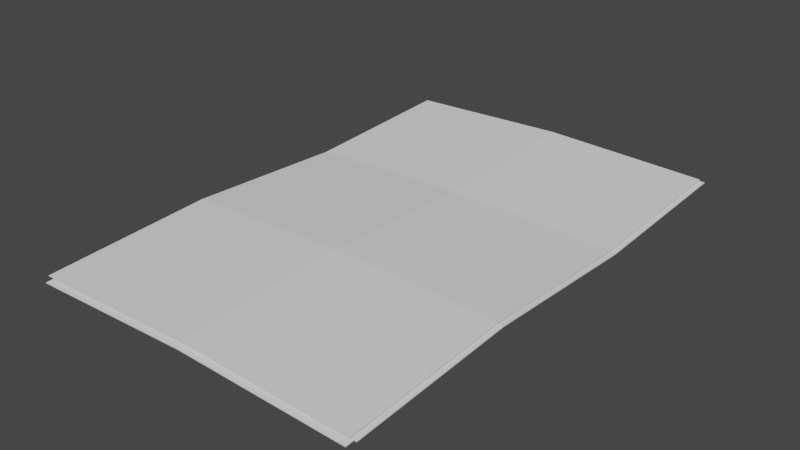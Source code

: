 # Source: evil_plans.blend  (saved by Blender 2.80.75; exported with 4.5.12 LTS)
import bpy
from mathutils import Matrix  # noqa: F401  (used for matrix-valued properties, if any)

bpy.ops.wm.read_factory_settings(use_empty=True)
scene = bpy.context.scene
scene.name = 'Scene'

# ---- collections
col_collection = bpy.data.collections.new('Collection'); scene.collection.children.link(col_collection)

# ---- world
world_world = bpy.data.worlds.new('World'); scene.world = world_world
world_world.use_nodes = True; world_world.node_tree.nodes.clear()
_N = world_world.node_tree.nodes; _L = world_world.node_tree.links
n0 = _N.new('ShaderNodeOutputWorld'); n0.name = 'World Output'; n0.location = (300, 300)
n1 = _N.new('ShaderNodeBackground'); n1.name = 'Background'; n1.location = (10, 300)
n1.inputs[0].default_value = (0.05088, 0.05088, 0.05088, 1.0)
_L.new(n1.outputs[0], n0.inputs[0])
n0.is_active_output = True
world_world.color = (0.05088, 0.05088, 0.05088)
world_world.use_sun_shadow = False
world_world.sun_shadow_jitter_overblur = 0.0

# ---- meshes
me_plane = bpy.data.meshes.new('Plane')
me_plane.from_pydata([(-0.2, -0.3, -0.006293), (0.2, -0.3, -0.006293), (-0.2, 0.3, 0.003274), (0.2, 0.3, 0.003274), (-0.2, 0.1, -0.006293), (-0.2, -0.1, 0.003274), (0.2, -0.1, 0.003274), (0.2, 0.1, -0.006293), (0.0, -0.3, 0.0), (0.0, 0.3, 0.009567), (0.0, -0.1, 0.009567), (0.0, 0.1, 0.0), (-0.1957, -0.2962, -0.009955), (0.2043, -0.2962, -0.009955), (-0.1957, 0.3038, -0.0003885), (0.2043, 0.3038, -0.0003885), (-0.1957, 0.1038, -0.009955), (-0.1957, -0.09625, -0.0003885), (0.2043, -0.09625, -0.0003885), (0.2043, 0.1038, -0.009955), (0.004277, -0.2962, -0.003662), (0.004277, 0.3038, 0.005905), (0.004277, -0.09625, 0.005905), (0.004277, 0.1038, -0.003662), (-0.201, -0.3036, -0.01312), (0.199, -0.3036, -0.01312), (-0.201, 0.2964, -0.003555), (0.199, 0.2964, -0.003555), (-0.201, 0.09641, -0.01312), (-0.201, -0.1036, -0.003555), (0.199, -0.1036, -0.003555), (0.199, 0.09641, -0.01312), (-0.001037, -0.3036, -0.006828), (-0.001037, 0.2964, 0.002738), (-0.001037, -0.1036, 0.002738), (-0.001037, 0.09641, -0.006828)], [], [(11, 7, 3, 9), (8, 1, 6, 10), (10, 6, 7, 11), (5, 10, 11, 4), (0, 8, 10, 5), (4, 11, 9, 2), (23, 19, 15, 21), (20, 13, 18, 22), (22, 18, 19, 23), (17, 22, 23, 16), (12, 20, 22, 17), (16, 23, 21, 14), (35, 31, 27, 33), (32, 25, 30, 34), (34, 30, 31, 35), (29, 34, 35, 28), (24, 32, 34, 29), (28, 35, 33, 26)])
_uv = me_plane.uv_layers.new(name='UVMap')
_uv.uv.foreach_set('vector', [0.4974, 0.6623, 0.8222, 0.6623, 0.8222, 0.987, 0.4974, 0.987, 0.4974, 0.0127, 0.8222, 0.0127, 0.8222, 0.3375, 0.4974, 0.3375, 0.4974, 0.3375, 0.8222, 0.3375, 0.8222, 0.6623, 0.4974, 0.6623, 0.1726, 0.3375, 0.4974, 0.3375, 0.4974, 0.6623, 0.1726, 0.6623, 0.1726, 0.0127, 0.4974, 0.0127, 0.4974, 0.3375, 0.1726, 0.3375, 0.1726, 0.6623, 0.4974, 0.6623, 0.4974, 0.987, 0.1726, 0.987, 0.5043, 0.6684, 0.8291, 0.6684, 0.8291, 0.9931, 0.5043, 0.9931, 0.5043, 0.01879, 0.8291, 0.01879, 0.8291, 0.3436, 0.5043, 0.3436, 0.5043, 0.3436, 0.8291, 0.3436, 0.8291, 0.6684, 0.5043, 0.6684, 0.1795, 0.3436, 0.5043, 0.3436, 0.5043, 0.6684, 0.1795, 0.6684, 0.1795, 0.01879, 0.5043, 0.01879, 0.5043, 0.3436, 0.1795, 0.3436, 0.1795, 0.6684, 0.5043, 0.6684, 0.5043, 0.9931, 0.1795, 0.9931, 0.4957, 0.6564, 0.8205, 0.6564, 0.8205, 0.9812, 0.4957, 0.9812, 0.4957, 0.00686, 0.8205, 0.00686, 0.8205, 0.3316, 0.4957, 0.3316, 0.4957, 0.3316, 0.8205, 0.3316, 0.8205, 0.6564, 0.4957, 0.6564, 0.1709, 0.3316, 0.4957, 0.3316, 0.4957, 0.6564, 0.1709, 0.6564, 0.1709, 0.00686, 0.4957, 0.00686, 0.4957, 0.3316, 0.1709, 0.3316, 0.1709, 0.6564, 0.4957, 0.6564, 0.4957, 0.9812, 0.1709, 0.9812])
me_plane.use_remesh_preserve_volume = False
me_plane.use_remesh_preserve_attributes = False
me_plane.use_mirror_vertex_groups = False
me_plane.update()

# ---- objects
ob_evil_plans = bpy.data.objects.new('evil plans', me_plane)

# ---- transforms, parenting, visibility, modifiers, constraints
ob_evil_plans.location = (0.0, 0.0, 0.0)
ob_evil_plans.lineart.crease_threshold = 0.0
_m = ob_evil_plans.modifiers.new('Solidify', 'SOLIDIFY')
_m.thickness = 0.001
_m.nonmanifold_thickness_mode = 'FIXED'
_m.nonmanifold_merge_threshold = 0.0003

# ---- collection membership
col_collection.objects.link(ob_evil_plans)

# ---- scene / render settings (as saved in the file)
scene.frame_start = 1; scene.frame_end = 250; scene.frame_set(1)
scene.render.engine = 'BLENDER_EEVEE_NEXT'
scene.cycles.use_denoising = False
scene.cycles.samples = 128
scene.cycles.sampling_pattern = 'TABULATED_SOBOL'
scene.cycles.use_adaptive_sampling = False
scene.cycles.use_light_tree = False
scene.view_settings.view_transform = 'Filmic'
bpy.context.view_layer.update()

# ---- added for rendering (the .blend has no active camera and no usable light): camera, sun
cam_auto = bpy.data.cameras.new('AutoCamera')
cam_auto.lens = 50.0
cam_auto.sensor_width = 36.0
cam_auto.clip_end = 1000.0
ob_auto_camera = bpy.data.objects.new('AutoCamera', cam_auto)
scene.collection.objects.link(ob_auto_camera)
ob_auto_camera.location = (0.677583, -0.811054, 0.538494)
ob_auto_camera.rotation_euler = (1.09748, -7.21219e-08, 0.694738)
scene.camera = ob_auto_camera
light_auto_sun = bpy.data.lights.new('AutoSun', 'SUN')
light_auto_sun.energy = 3.0
light_auto_sun.angle = 0.0523599
ob_auto_sun = bpy.data.objects.new('AutoSun', light_auto_sun)
scene.collection.objects.link(ob_auto_sun)
ob_auto_sun.rotation_euler = (0.872665, 0.174533, 0.523599)
bpy.context.view_layer.update()
